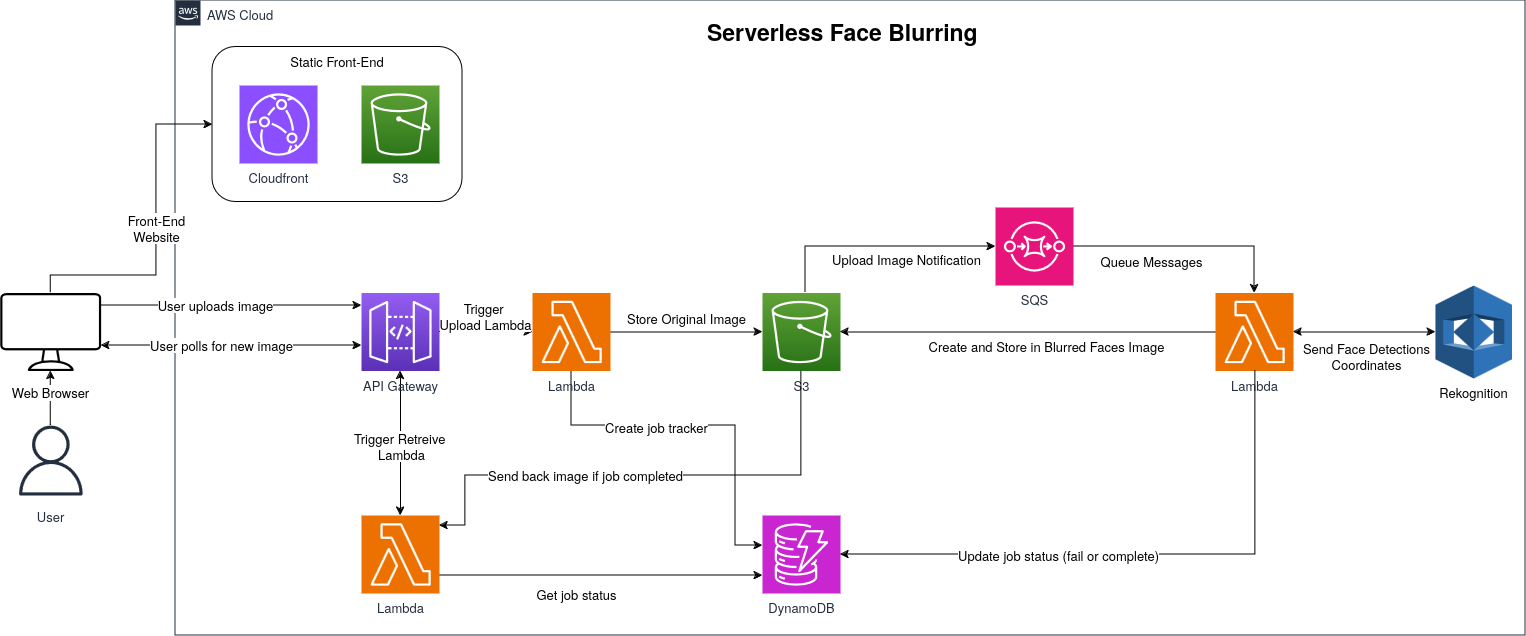

The diagram above was exported from draw.io. Its source (the exported page's mxGraphModel, read from the mxfile embedded in the PNG):
<mxGraphModel dx="2074" dy="1146" grid="1" gridSize="10" guides="1" tooltips="1" connect="1" arrows="1" fold="1" page="1" pageScale="1" pageWidth="827" pageHeight="1169" math="0" shadow="0">
  <root>
    <mxCell id="0" />
    <mxCell id="1" parent="0" />
    <mxCell id="jZVaUwOg5UY3L9NAnvdq-71" value="AWS Cloud" style="points=[[0,0],[0.25,0],[0.5,0],[0.75,0],[1,0],[1,0.25],[1,0.5],[1,0.75],[1,1],[0.75,1],[0.5,1],[0.25,1],[0,1],[0,0.75],[0,0.5],[0,0.25]];outlineConnect=0;gradientColor=none;html=1;whiteSpace=wrap;fontSize=13;fontStyle=0;shape=mxgraph.aws4.group;grIcon=mxgraph.aws4.group_aws_cloud_alt;strokeColor=#232F3E;fillColor=none;verticalAlign=top;align=left;spacingLeft=30;fontColor=#232F3E;dashed=0;labelBackgroundColor=none;container=1;pointerEvents=0;collapsible=0;recursiveResize=0;" parent="1" vertex="1">
      <mxGeometry x="240" y="125" width="1350" height="635" as="geometry" />
    </mxCell>
    <mxCell id="ifsCe7wSicus5D4EdEdn-7" value="Static Front-End" style="rounded=1;whiteSpace=wrap;html=1;verticalAlign=top;fontSize=13;" parent="jZVaUwOg5UY3L9NAnvdq-71" vertex="1">
      <mxGeometry x="37" y="46.5" width="250" height="155" as="geometry" />
    </mxCell>
    <mxCell id="jZVaUwOg5UY3L9NAnvdq-73" value="S3" style="outlineConnect=0;fontColor=#232F3E;gradientColor=#60A337;gradientDirection=north;fillColor=#277116;strokeColor=#ffffff;dashed=0;verticalLabelPosition=bottom;verticalAlign=top;align=center;html=1;fontSize=13;fontStyle=0;aspect=fixed;shape=mxgraph.aws4.resourceIcon;resIcon=mxgraph.aws4.s3;labelBackgroundColor=none;" parent="jZVaUwOg5UY3L9NAnvdq-71" vertex="1">
      <mxGeometry x="186" y="85" width="78" height="78" as="geometry" />
    </mxCell>
    <mxCell id="ASHzGRQUF6kaOziHz2nL-23" value="&lt;div&gt;Trigger&amp;nbsp;&lt;/div&gt;&lt;div&gt;Upload Lambda&lt;/div&gt;" style="edgeStyle=orthogonalEdgeStyle;rounded=0;orthogonalLoop=1;jettySize=auto;html=1;fontSize=13;" edge="1" parent="jZVaUwOg5UY3L9NAnvdq-71" source="jZVaUwOg5UY3L9NAnvdq-74" target="ifsCe7wSicus5D4EdEdn-16">
      <mxGeometry x="-0.0108" y="17" relative="1" as="geometry">
        <Array as="points">
          <mxPoint x="310" y="332" />
          <mxPoint x="310" y="332" />
        </Array>
        <mxPoint y="1" as="offset" />
      </mxGeometry>
    </mxCell>
    <mxCell id="ASHzGRQUF6kaOziHz2nL-30" style="edgeStyle=orthogonalEdgeStyle;rounded=0;orthogonalLoop=1;jettySize=auto;html=1;startArrow=classic;startFill=1;fontSize=13;" edge="1" parent="jZVaUwOg5UY3L9NAnvdq-71" source="jZVaUwOg5UY3L9NAnvdq-74" target="ASHzGRQUF6kaOziHz2nL-29">
      <mxGeometry relative="1" as="geometry" />
    </mxCell>
    <mxCell id="ASHzGRQUF6kaOziHz2nL-31" value="&lt;div&gt;Trigger Retreive&amp;nbsp;&lt;/div&gt;&lt;div&gt;Lambda&lt;/div&gt;" style="edgeLabel;html=1;align=center;verticalAlign=middle;resizable=0;points=[];fontSize=13;" vertex="1" connectable="0" parent="ASHzGRQUF6kaOziHz2nL-30">
      <mxGeometry x="0.0391" relative="1" as="geometry">
        <mxPoint as="offset" />
      </mxGeometry>
    </mxCell>
    <mxCell id="jZVaUwOg5UY3L9NAnvdq-74" value="API Gateway" style="outlineConnect=0;fontColor=#232F3E;gradientColor=#945DF2;gradientDirection=north;fillColor=#5A30B5;strokeColor=#ffffff;dashed=0;verticalLabelPosition=bottom;verticalAlign=top;align=center;html=1;fontSize=13;fontStyle=0;aspect=fixed;shape=mxgraph.aws4.resourceIcon;resIcon=mxgraph.aws4.api_gateway;labelBackgroundColor=none;" parent="jZVaUwOg5UY3L9NAnvdq-71" vertex="1">
      <mxGeometry x="186" y="292.5" width="78" height="78" as="geometry" />
    </mxCell>
    <mxCell id="ifsCe7wSicus5D4EdEdn-5" value="Cloudfront" style="sketch=0;points=[[0,0,0],[0.25,0,0],[0.5,0,0],[0.75,0,0],[1,0,0],[0,1,0],[0.25,1,0],[0.5,1,0],[0.75,1,0],[1,1,0],[0,0.25,0],[0,0.5,0],[0,0.75,0],[1,0.25,0],[1,0.5,0],[1,0.75,0]];outlineConnect=0;fontColor=#232F3E;fillColor=#8C4FFF;strokeColor=#ffffff;dashed=0;verticalLabelPosition=bottom;verticalAlign=top;align=center;html=1;fontSize=13;fontStyle=0;aspect=fixed;shape=mxgraph.aws4.resourceIcon;resIcon=mxgraph.aws4.cloudfront;" parent="jZVaUwOg5UY3L9NAnvdq-71" vertex="1">
      <mxGeometry x="64" y="85" width="78" height="78" as="geometry" />
    </mxCell>
    <mxCell id="ASHzGRQUF6kaOziHz2nL-2" style="edgeStyle=orthogonalEdgeStyle;rounded=0;orthogonalLoop=1;jettySize=auto;html=1;fontSize=13;" edge="1" parent="jZVaUwOg5UY3L9NAnvdq-71" source="ifsCe7wSicus5D4EdEdn-6" target="ifsCe7wSicus5D4EdEdn-19">
      <mxGeometry relative="1" as="geometry">
        <Array as="points">
          <mxPoint x="630" y="246" />
        </Array>
      </mxGeometry>
    </mxCell>
    <mxCell id="ASHzGRQUF6kaOziHz2nL-6" value="&lt;div&gt;Upload Image Notification&lt;/div&gt;" style="edgeLabel;html=1;align=center;verticalAlign=middle;resizable=0;points=[];fontSize=13;" vertex="1" connectable="0" parent="ASHzGRQUF6kaOziHz2nL-2">
      <mxGeometry x="-0.2552" y="1" relative="1" as="geometry">
        <mxPoint x="59" y="13" as="offset" />
      </mxGeometry>
    </mxCell>
    <mxCell id="ifsCe7wSicus5D4EdEdn-6" value="S3" style="outlineConnect=0;fontColor=#232F3E;gradientColor=#60A337;gradientDirection=north;fillColor=#277116;strokeColor=#ffffff;dashed=0;verticalLabelPosition=bottom;verticalAlign=top;align=center;html=1;fontSize=13;fontStyle=0;aspect=fixed;shape=mxgraph.aws4.resourceIcon;resIcon=mxgraph.aws4.s3;labelBackgroundColor=none;" parent="jZVaUwOg5UY3L9NAnvdq-71" vertex="1">
      <mxGeometry x="587" y="292.5" width="78" height="78" as="geometry" />
    </mxCell>
    <mxCell id="ifsCe7wSicus5D4EdEdn-18" style="edgeStyle=orthogonalEdgeStyle;rounded=0;orthogonalLoop=1;jettySize=auto;html=1;exitX=1;exitY=0.5;exitDx=0;exitDy=0;exitPerimeter=0;fontSize=13;" parent="jZVaUwOg5UY3L9NAnvdq-71" edge="1" target="ifsCe7wSicus5D4EdEdn-6" source="ifsCe7wSicus5D4EdEdn-16">
      <mxGeometry relative="1" as="geometry">
        <mxPoint x="435" y="312.5" as="sourcePoint" />
        <mxPoint x="587" y="312.5" as="targetPoint" />
      </mxGeometry>
    </mxCell>
    <mxCell id="ifsCe7wSicus5D4EdEdn-23" value="Store Original Image" style="edgeLabel;html=1;align=center;verticalAlign=middle;resizable=0;points=[];fontSize=13;" parent="ifsCe7wSicus5D4EdEdn-18" vertex="1" connectable="0">
      <mxGeometry x="-0.1373" y="1" relative="1" as="geometry">
        <mxPoint x="9" y="-13" as="offset" />
      </mxGeometry>
    </mxCell>
    <mxCell id="ASHzGRQUF6kaOziHz2nL-38" style="edgeStyle=orthogonalEdgeStyle;rounded=0;orthogonalLoop=1;jettySize=auto;html=1;fontSize=13;" edge="1" parent="jZVaUwOg5UY3L9NAnvdq-71" source="ifsCe7wSicus5D4EdEdn-16" target="ASHzGRQUF6kaOziHz2nL-17">
      <mxGeometry relative="1" as="geometry">
        <Array as="points">
          <mxPoint x="396" y="425" />
          <mxPoint x="560" y="425" />
          <mxPoint x="560" y="545" />
        </Array>
      </mxGeometry>
    </mxCell>
    <mxCell id="ASHzGRQUF6kaOziHz2nL-39" value="Create job tracker" style="edgeLabel;html=1;align=center;verticalAlign=middle;resizable=0;points=[];fontSize=13;" vertex="1" connectable="0" parent="ASHzGRQUF6kaOziHz2nL-38">
      <mxGeometry x="-0.2421" y="-1" relative="1" as="geometry">
        <mxPoint as="offset" />
      </mxGeometry>
    </mxCell>
    <mxCell id="ifsCe7wSicus5D4EdEdn-16" value="Lambda" style="sketch=0;points=[[0,0,0],[0.25,0,0],[0.5,0,0],[0.75,0,0],[1,0,0],[0,1,0],[0.25,1,0],[0.5,1,0],[0.75,1,0],[1,1,0],[0,0.25,0],[0,0.5,0],[0,0.75,0],[1,0.25,0],[1,0.5,0],[1,0.75,0]];outlineConnect=0;fontColor=#232F3E;fillColor=#ED7100;strokeColor=#ffffff;dashed=0;verticalLabelPosition=bottom;verticalAlign=top;align=center;html=1;fontSize=13;fontStyle=0;aspect=fixed;shape=mxgraph.aws4.resourceIcon;resIcon=mxgraph.aws4.lambda;" parent="jZVaUwOg5UY3L9NAnvdq-71" vertex="1">
      <mxGeometry x="357" y="292.5" width="78" height="78" as="geometry" />
    </mxCell>
    <mxCell id="ASHzGRQUF6kaOziHz2nL-3" style="edgeStyle=orthogonalEdgeStyle;rounded=0;orthogonalLoop=1;jettySize=auto;html=1;fontSize=13;" edge="1" parent="jZVaUwOg5UY3L9NAnvdq-71" source="ifsCe7wSicus5D4EdEdn-19" target="ifsCe7wSicus5D4EdEdn-30">
      <mxGeometry relative="1" as="geometry" />
    </mxCell>
    <mxCell id="ASHzGRQUF6kaOziHz2nL-8" value="Queue Messages" style="edgeLabel;html=1;align=center;verticalAlign=middle;resizable=0;points=[];fontSize=13;" vertex="1" connectable="0" parent="ASHzGRQUF6kaOziHz2nL-3">
      <mxGeometry x="-0.4326" y="-1" relative="1" as="geometry">
        <mxPoint x="12" y="13" as="offset" />
      </mxGeometry>
    </mxCell>
    <mxCell id="ifsCe7wSicus5D4EdEdn-19" value="SQS" style="sketch=0;points=[[0,0,0],[0.25,0,0],[0.5,0,0],[0.75,0,0],[1,0,0],[0,1,0],[0.25,1,0],[0.5,1,0],[0.75,1,0],[1,1,0],[0,0.25,0],[0,0.5,0],[0,0.75,0],[1,0.25,0],[1,0.5,0],[1,0.75,0]];outlineConnect=0;fontColor=#232F3E;fillColor=#E7157B;strokeColor=#ffffff;dashed=0;verticalLabelPosition=bottom;verticalAlign=top;align=center;html=1;fontSize=13;fontStyle=0;aspect=fixed;shape=mxgraph.aws4.resourceIcon;resIcon=mxgraph.aws4.sqs;" parent="jZVaUwOg5UY3L9NAnvdq-71" vertex="1">
      <mxGeometry x="820" y="207" width="78" height="78" as="geometry" />
    </mxCell>
    <mxCell id="ifsCe7wSicus5D4EdEdn-33" style="edgeStyle=orthogonalEdgeStyle;rounded=0;orthogonalLoop=1;jettySize=auto;html=1;startArrow=classic;startFill=1;fontSize=13;" parent="jZVaUwOg5UY3L9NAnvdq-71" source="ifsCe7wSicus5D4EdEdn-21" target="ifsCe7wSicus5D4EdEdn-30" edge="1">
      <mxGeometry relative="1" as="geometry" />
    </mxCell>
    <mxCell id="ifsCe7wSicus5D4EdEdn-34" value="&lt;div&gt;Send Face Detections&lt;/div&gt;&lt;div&gt;Coordinates&lt;br&gt;&lt;/div&gt;" style="edgeLabel;html=1;align=center;verticalAlign=middle;resizable=0;points=[];fontSize=13;" parent="ifsCe7wSicus5D4EdEdn-33" vertex="1" connectable="0">
      <mxGeometry x="0.1758" y="1" relative="1" as="geometry">
        <mxPoint x="13" y="23" as="offset" />
      </mxGeometry>
    </mxCell>
    <mxCell id="ifsCe7wSicus5D4EdEdn-21" value="Rekognition" style="outlineConnect=0;dashed=0;verticalLabelPosition=bottom;verticalAlign=top;align=center;html=1;shape=mxgraph.aws3.rekognition;fillColor=#2E73B8;gradientColor=none;labelBackgroundColor=default;fontSize=13;" parent="jZVaUwOg5UY3L9NAnvdq-71" vertex="1">
      <mxGeometry x="1260" y="285" width="76.5" height="93" as="geometry" />
    </mxCell>
    <mxCell id="ASHzGRQUF6kaOziHz2nL-4" style="edgeStyle=orthogonalEdgeStyle;rounded=0;orthogonalLoop=1;jettySize=auto;html=1;fontSize=13;" edge="1" parent="jZVaUwOg5UY3L9NAnvdq-71" source="ifsCe7wSicus5D4EdEdn-30" target="ifsCe7wSicus5D4EdEdn-6">
      <mxGeometry relative="1" as="geometry" />
    </mxCell>
    <mxCell id="ASHzGRQUF6kaOziHz2nL-9" value="Create and Store in Blurred Faces Image " style="edgeLabel;html=1;align=center;verticalAlign=middle;resizable=0;points=[];fontSize=13;" vertex="1" connectable="0" parent="ASHzGRQUF6kaOziHz2nL-4">
      <mxGeometry x="0.008" y="-2" relative="1" as="geometry">
        <mxPoint x="19" y="16" as="offset" />
      </mxGeometry>
    </mxCell>
    <mxCell id="ifsCe7wSicus5D4EdEdn-30" value="Lambda" style="sketch=0;points=[[0,0,0],[0.25,0,0],[0.5,0,0],[0.75,0,0],[1,0,0],[0,1,0],[0.25,1,0],[0.5,1,0],[0.75,1,0],[1,1,0],[0,0.25,0],[0,0.5,0],[0,0.75,0],[1,0.25,0],[1,0.5,0],[1,0.75,0]];outlineConnect=0;fontColor=#232F3E;fillColor=#ED7100;strokeColor=#ffffff;dashed=0;verticalLabelPosition=bottom;verticalAlign=top;align=center;html=1;fontSize=13;fontStyle=0;aspect=fixed;shape=mxgraph.aws4.resourceIcon;resIcon=mxgraph.aws4.lambda;" parent="jZVaUwOg5UY3L9NAnvdq-71" vertex="1">
      <mxGeometry x="1040" y="292.5" width="78" height="78" as="geometry" />
    </mxCell>
    <mxCell id="ASHzGRQUF6kaOziHz2nL-17" value="DynamoDB" style="sketch=0;points=[[0,0,0],[0.25,0,0],[0.5,0,0],[0.75,0,0],[1,0,0],[0,1,0],[0.25,1,0],[0.5,1,0],[0.75,1,0],[1,1,0],[0,0.25,0],[0,0.5,0],[0,0.75,0],[1,0.25,0],[1,0.5,0],[1,0.75,0]];outlineConnect=0;fontColor=#232F3E;fillColor=#C925D1;strokeColor=#ffffff;dashed=0;verticalLabelPosition=bottom;verticalAlign=top;align=center;html=1;fontSize=13;fontStyle=0;aspect=fixed;shape=mxgraph.aws4.resourceIcon;resIcon=mxgraph.aws4.dynamodb;" vertex="1" parent="jZVaUwOg5UY3L9NAnvdq-71">
      <mxGeometry x="587" y="515" width="78" height="78" as="geometry" />
    </mxCell>
    <mxCell id="ASHzGRQUF6kaOziHz2nL-34" value="Send back image if job completed" style="edgeStyle=orthogonalEdgeStyle;rounded=0;orthogonalLoop=1;jettySize=auto;html=1;startArrow=classic;startFill=1;endArrow=none;endFill=0;fontSize=13;" edge="1" parent="jZVaUwOg5UY3L9NAnvdq-71" source="ASHzGRQUF6kaOziHz2nL-29" target="ifsCe7wSicus5D4EdEdn-6">
      <mxGeometry x="-0.241" relative="1" as="geometry">
        <Array as="points">
          <mxPoint x="290" y="525" />
          <mxPoint x="290" y="475" />
          <mxPoint x="626" y="475" />
        </Array>
        <mxPoint as="offset" />
      </mxGeometry>
    </mxCell>
    <mxCell id="ASHzGRQUF6kaOziHz2nL-35" style="edgeStyle=orthogonalEdgeStyle;rounded=0;orthogonalLoop=1;jettySize=auto;html=1;fontSize=13;" edge="1" parent="jZVaUwOg5UY3L9NAnvdq-71" source="ASHzGRQUF6kaOziHz2nL-29" target="ASHzGRQUF6kaOziHz2nL-17">
      <mxGeometry relative="1" as="geometry">
        <Array as="points">
          <mxPoint x="430" y="575" />
          <mxPoint x="430" y="575" />
        </Array>
      </mxGeometry>
    </mxCell>
    <mxCell id="ASHzGRQUF6kaOziHz2nL-36" value="Get job status" style="edgeLabel;html=1;align=center;verticalAlign=middle;resizable=0;points=[];fontSize=13;" vertex="1" connectable="0" parent="ASHzGRQUF6kaOziHz2nL-35">
      <mxGeometry x="-0.195" y="-2" relative="1" as="geometry">
        <mxPoint x="6" y="16" as="offset" />
      </mxGeometry>
    </mxCell>
    <mxCell id="ASHzGRQUF6kaOziHz2nL-29" value="Lambda" style="sketch=0;points=[[0,0,0],[0.25,0,0],[0.5,0,0],[0.75,0,0],[1,0,0],[0,1,0],[0.25,1,0],[0.5,1,0],[0.75,1,0],[1,1,0],[0,0.25,0],[0,0.5,0],[0,0.75,0],[1,0.25,0],[1,0.5,0],[1,0.75,0]];outlineConnect=0;fontColor=#232F3E;fillColor=#ED7100;strokeColor=#ffffff;dashed=0;verticalLabelPosition=bottom;verticalAlign=top;align=center;html=1;fontSize=13;fontStyle=0;aspect=fixed;shape=mxgraph.aws4.resourceIcon;resIcon=mxgraph.aws4.lambda;" vertex="1" parent="jZVaUwOg5UY3L9NAnvdq-71">
      <mxGeometry x="186" y="515" width="78" height="78" as="geometry" />
    </mxCell>
    <mxCell id="ASHzGRQUF6kaOziHz2nL-37" style="edgeStyle=orthogonalEdgeStyle;rounded=0;orthogonalLoop=1;jettySize=auto;html=1;entryX=1;entryY=0.5;entryDx=0;entryDy=0;entryPerimeter=0;fontSize=13;" edge="1" parent="jZVaUwOg5UY3L9NAnvdq-71" source="ifsCe7wSicus5D4EdEdn-30" target="ASHzGRQUF6kaOziHz2nL-17">
      <mxGeometry relative="1" as="geometry">
        <Array as="points">
          <mxPoint x="1080" y="554" />
        </Array>
      </mxGeometry>
    </mxCell>
    <mxCell id="ASHzGRQUF6kaOziHz2nL-40" value="Update job status (fail or complete) " style="edgeLabel;html=1;align=center;verticalAlign=middle;resizable=0;points=[];fontSize=13;" vertex="1" connectable="0" parent="ASHzGRQUF6kaOziHz2nL-37">
      <mxGeometry x="0.2749" y="2" relative="1" as="geometry">
        <mxPoint x="1" y="-2" as="offset" />
      </mxGeometry>
    </mxCell>
    <mxCell id="-QjtrjUzRDEMRZ5MF8oH-47" value="Serverless Face Blurring" style="text;html=1;resizable=0;points=[];autosize=1;align=left;verticalAlign=top;spacingTop=-4;fontSize=23;fontStyle=1;labelBackgroundColor=none;" parent="jZVaUwOg5UY3L9NAnvdq-71" vertex="1">
      <mxGeometry x="530" y="15" width="270" height="40" as="geometry" />
    </mxCell>
    <mxCell id="ASHzGRQUF6kaOziHz2nL-47" style="edgeStyle=orthogonalEdgeStyle;rounded=0;orthogonalLoop=1;jettySize=auto;html=1;fontSize=13;" edge="1" parent="1" source="jZVaUwOg5UY3L9NAnvdq-60" target="ifsCe7wSicus5D4EdEdn-3">
      <mxGeometry relative="1" as="geometry" />
    </mxCell>
    <mxCell id="jZVaUwOg5UY3L9NAnvdq-60" value="User" style="outlineConnect=0;fontColor=#232F3E;gradientColor=none;fillColor=#232F3E;strokeColor=none;dashed=0;verticalLabelPosition=bottom;verticalAlign=top;align=center;html=1;fontSize=13;fontStyle=0;aspect=fixed;pointerEvents=1;shape=mxgraph.aws4.user;labelBackgroundColor=default;spacingTop=7;" parent="1" vertex="1">
      <mxGeometry x="80.27" y="550" width="70" height="70" as="geometry" />
    </mxCell>
    <mxCell id="ASHzGRQUF6kaOziHz2nL-41" style="edgeStyle=orthogonalEdgeStyle;rounded=0;orthogonalLoop=1;jettySize=auto;html=1;fontSize=13;" edge="1" parent="1" source="ifsCe7wSicus5D4EdEdn-3" target="jZVaUwOg5UY3L9NAnvdq-74">
      <mxGeometry relative="1" as="geometry">
        <Array as="points">
          <mxPoint x="200" y="430" />
          <mxPoint x="200" y="430" />
        </Array>
      </mxGeometry>
    </mxCell>
    <mxCell id="ASHzGRQUF6kaOziHz2nL-44" value="User uploads image" style="edgeLabel;html=1;align=center;verticalAlign=middle;resizable=0;points=[];fontSize=13;" vertex="1" connectable="0" parent="ASHzGRQUF6kaOziHz2nL-41">
      <mxGeometry x="-0.1833" y="1" relative="1" as="geometry">
        <mxPoint x="8" as="offset" />
      </mxGeometry>
    </mxCell>
    <mxCell id="ASHzGRQUF6kaOziHz2nL-42" style="edgeStyle=orthogonalEdgeStyle;rounded=0;orthogonalLoop=1;jettySize=auto;html=1;startArrow=classic;startFill=1;fontSize=13;" edge="1" parent="1" source="ifsCe7wSicus5D4EdEdn-3" target="jZVaUwOg5UY3L9NAnvdq-74">
      <mxGeometry relative="1" as="geometry">
        <Array as="points">
          <mxPoint x="300" y="470" />
          <mxPoint x="300" y="470" />
        </Array>
      </mxGeometry>
    </mxCell>
    <mxCell id="ASHzGRQUF6kaOziHz2nL-43" value="User polls for new image" style="edgeLabel;html=1;align=center;verticalAlign=middle;resizable=0;points=[];fontSize=13;" vertex="1" connectable="0" parent="ASHzGRQUF6kaOziHz2nL-42">
      <mxGeometry x="-0.0757" y="1" relative="1" as="geometry">
        <mxPoint as="offset" />
      </mxGeometry>
    </mxCell>
    <mxCell id="ASHzGRQUF6kaOziHz2nL-45" style="edgeStyle=orthogonalEdgeStyle;rounded=0;orthogonalLoop=1;jettySize=auto;html=1;entryX=0;entryY=0.5;entryDx=0;entryDy=0;fontSize=13;" edge="1" parent="1" source="ifsCe7wSicus5D4EdEdn-3" target="ifsCe7wSicus5D4EdEdn-7">
      <mxGeometry relative="1" as="geometry">
        <Array as="points">
          <mxPoint x="115" y="400" />
          <mxPoint x="221" y="400" />
          <mxPoint x="221" y="249" />
        </Array>
      </mxGeometry>
    </mxCell>
    <mxCell id="ASHzGRQUF6kaOziHz2nL-46" value="&lt;div&gt;Front-End&lt;/div&gt;&lt;div&gt;Website&lt;/div&gt;" style="edgeLabel;html=1;align=center;verticalAlign=middle;resizable=0;points=[];fontSize=13;" vertex="1" connectable="0" parent="ASHzGRQUF6kaOziHz2nL-45">
      <mxGeometry x="0.0364" y="1" relative="1" as="geometry">
        <mxPoint as="offset" />
      </mxGeometry>
    </mxCell>
    <mxCell id="ifsCe7wSicus5D4EdEdn-3" value="Web Browser" style="sketch=0;verticalLabelPosition=bottom;sketch=0;aspect=fixed;html=1;verticalAlign=top;strokeColor=none;fillColor=#000000;align=center;outlineConnect=0;pointerEvents=1;shape=mxgraph.citrix2.desktop;labelBackgroundColor=default;spacingTop=7;fontSize=13;" parent="1" vertex="1">
      <mxGeometry x="64.82" y="417.5" width="100.89" height="78" as="geometry" />
    </mxCell>
  </root>
</mxGraphModel>